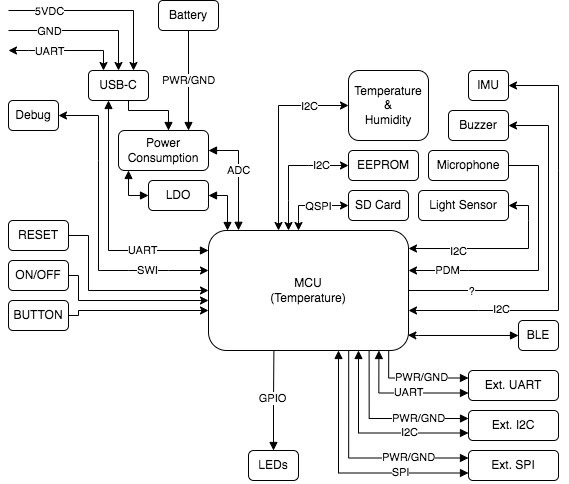

The diagram above was exported from draw.io. Its source (the exported page's mxGraphModel, read from the mxfile embedded in the PNG):
<mxGraphModel dx="1323" dy="815" grid="1" gridSize="10" guides="1" tooltips="1" connect="1" arrows="1" fold="1" page="1" pageScale="1" pageWidth="850" pageHeight="1100" math="0" shadow="0">
  <root>
    <mxCell id="0" />
    <mxCell id="1" parent="0" />
    <mxCell id="G_PPI8zOTdHrNY6b9ppO-57" value="" style="edgeStyle=orthogonalEdgeStyle;rounded=0;orthogonalLoop=1;jettySize=auto;html=1;startArrow=none;startFill=0;endArrow=block;endFill=1;" parent="1" source="hdpYh6DBLOswqB0Ypegx-1" target="G_PPI8zOTdHrNY6b9ppO-2" edge="1">
      <mxGeometry relative="1" as="geometry">
        <Array as="points">
          <mxPoint x="200" y="160" />
          <mxPoint x="240" y="160" />
        </Array>
      </mxGeometry>
    </mxCell>
    <mxCell id="G_PPI8zOTdHrNY6b9ppO-59" value="" style="edgeStyle=orthogonalEdgeStyle;rounded=0;orthogonalLoop=1;jettySize=auto;html=1;startArrow=block;startFill=1;endArrow=block;endFill=1;" parent="1" source="hdpYh6DBLOswqB0Ypegx-1" target="G_PPI8zOTdHrNY6b9ppO-3" edge="1">
      <mxGeometry relative="1" as="geometry">
        <mxPoint x="270" y="299" as="targetPoint" />
        <Array as="points">
          <mxPoint x="180" y="300" />
        </Array>
      </mxGeometry>
    </mxCell>
    <mxCell id="G_PPI8zOTdHrNY6b9ppO-60" value="UART" style="edgeLabel;html=1;align=center;verticalAlign=middle;resizable=0;points=[];" parent="G_PPI8zOTdHrNY6b9ppO-59" vertex="1" connectable="0">
      <mxGeometry x="0.4689" y="1" relative="1" as="geometry">
        <mxPoint as="offset" />
      </mxGeometry>
    </mxCell>
    <mxCell id="hdpYh6DBLOswqB0Ypegx-1" value="USB-C" style="rounded=1;whiteSpace=wrap;html=1;" parent="1" vertex="1">
      <mxGeometry x="160" y="120" width="60" height="30" as="geometry" />
    </mxCell>
    <mxCell id="hdpYh6DBLOswqB0Ypegx-2" value="" style="endArrow=classic;html=1;rounded=0;startArrow=classic;startFill=1;entryX=0.25;entryY=0;entryDx=0;entryDy=0;" parent="1" target="hdpYh6DBLOswqB0Ypegx-1" edge="1">
      <mxGeometry width="50" height="50" relative="1" as="geometry">
        <mxPoint x="80" y="100" as="sourcePoint" />
        <mxPoint x="135" y="150" as="targetPoint" />
        <Array as="points">
          <mxPoint x="100" y="100" />
          <mxPoint x="175" y="100" />
        </Array>
      </mxGeometry>
    </mxCell>
    <mxCell id="hdpYh6DBLOswqB0Ypegx-3" value="UART" style="edgeLabel;html=1;align=center;verticalAlign=middle;resizable=0;points=[];" parent="hdpYh6DBLOswqB0Ypegx-2" vertex="1" connectable="0">
      <mxGeometry x="0.1" y="-1" relative="1" as="geometry">
        <mxPoint x="-23" y="-1" as="offset" />
      </mxGeometry>
    </mxCell>
    <mxCell id="hdpYh6DBLOswqB0Ypegx-4" value="" style="endArrow=classic;html=1;rounded=0;entryX=0.5;entryY=0;entryDx=0;entryDy=0;" parent="1" target="hdpYh6DBLOswqB0Ypegx-1" edge="1">
      <mxGeometry width="50" height="50" relative="1" as="geometry">
        <mxPoint x="80" y="80" as="sourcePoint" />
        <mxPoint x="150" y="150" as="targetPoint" />
        <Array as="points">
          <mxPoint x="190" y="80" />
        </Array>
      </mxGeometry>
    </mxCell>
    <mxCell id="hdpYh6DBLOswqB0Ypegx-5" value="GND" style="edgeLabel;html=1;align=center;verticalAlign=middle;resizable=0;points=[];" parent="hdpYh6DBLOswqB0Ypegx-4" vertex="1" connectable="0">
      <mxGeometry x="0.1" y="-1" relative="1" as="geometry">
        <mxPoint x="-43" y="-1" as="offset" />
      </mxGeometry>
    </mxCell>
    <mxCell id="hdpYh6DBLOswqB0Ypegx-6" value="" style="endArrow=classic;html=1;rounded=0;entryX=0.75;entryY=0;entryDx=0;entryDy=0;" parent="1" target="hdpYh6DBLOswqB0Ypegx-1" edge="1">
      <mxGeometry width="50" height="50" relative="1" as="geometry">
        <mxPoint x="80" y="60" as="sourcePoint" />
        <mxPoint x="165.0000000000001" y="150" as="targetPoint" />
        <Array as="points">
          <mxPoint x="205" y="60" />
        </Array>
      </mxGeometry>
    </mxCell>
    <mxCell id="G_PPI8zOTdHrNY6b9ppO-97" value="5VDC" style="edgeLabel;html=1;align=center;verticalAlign=middle;resizable=0;points=[];" parent="hdpYh6DBLOswqB0Ypegx-6" vertex="1" connectable="0">
      <mxGeometry x="0.1" y="-1" relative="1" as="geometry">
        <mxPoint x="-62" y="-1" as="offset" />
      </mxGeometry>
    </mxCell>
    <mxCell id="hdpYh6DBLOswqB0Ypegx-9" value="Light Sensor" style="rounded=1;whiteSpace=wrap;html=1;glass=0;shadow=0;" parent="1" vertex="1">
      <mxGeometry x="490" y="240" width="90" height="30" as="geometry" />
    </mxCell>
    <mxCell id="hdpYh6DBLOswqB0Ypegx-10" value="SD Card" style="rounded=1;whiteSpace=wrap;html=1;" parent="1" vertex="1">
      <mxGeometry x="420" y="240" width="60" height="30" as="geometry" />
    </mxCell>
    <mxCell id="hdpYh6DBLOswqB0Ypegx-12" value="Temperature&lt;br&gt;&amp;amp;&lt;br&gt;Humidity" style="rounded=1;whiteSpace=wrap;html=1;" parent="1" vertex="1">
      <mxGeometry x="420" y="120" width="80" height="70" as="geometry" />
    </mxCell>
    <mxCell id="hdpYh6DBLOswqB0Ypegx-13" value="IMU" style="rounded=1;whiteSpace=wrap;html=1;" parent="1" vertex="1">
      <mxGeometry x="540" y="120" width="40" height="30" as="geometry" />
    </mxCell>
    <mxCell id="G_PPI8zOTdHrNY6b9ppO-58" value="PWR/GND" style="edgeStyle=orthogonalEdgeStyle;rounded=0;orthogonalLoop=1;jettySize=auto;html=1;startArrow=none;startFill=0;endArrow=block;endFill=1;" parent="1" source="hdpYh6DBLOswqB0Ypegx-14" edge="1">
      <mxGeometry relative="1" as="geometry">
        <mxPoint x="260" y="180" as="targetPoint" />
      </mxGeometry>
    </mxCell>
    <mxCell id="hdpYh6DBLOswqB0Ypegx-14" value="Battery" style="rounded=1;whiteSpace=wrap;html=1;" parent="1" vertex="1">
      <mxGeometry x="230" y="50" width="60" height="30" as="geometry" />
    </mxCell>
    <mxCell id="G_PPI8zOTdHrNY6b9ppO-28" value="" style="edgeStyle=orthogonalEdgeStyle;rounded=0;orthogonalLoop=1;jettySize=auto;html=1;entryX=0.997;entryY=0.872;entryDx=0;entryDy=0;entryPerimeter=0;startArrow=block;startFill=1;exitX=0;exitY=0.5;exitDx=0;exitDy=0;" parent="1" source="hdpYh6DBLOswqB0Ypegx-15" target="G_PPI8zOTdHrNY6b9ppO-3" edge="1">
      <mxGeometry relative="1" as="geometry">
        <Array as="points">
          <mxPoint x="490" y="385" />
        </Array>
      </mxGeometry>
    </mxCell>
    <mxCell id="hdpYh6DBLOswqB0Ypegx-15" value="BLE" style="rounded=1;whiteSpace=wrap;html=1;" parent="1" vertex="1">
      <mxGeometry x="590" y="370" width="40" height="30" as="geometry" />
    </mxCell>
    <mxCell id="hdpYh6DBLOswqB0Ypegx-17" value="Buzzer" style="rounded=1;whiteSpace=wrap;html=1;" parent="1" vertex="1">
      <mxGeometry x="520" y="160" width="60" height="30" as="geometry" />
    </mxCell>
    <mxCell id="hdpYh6DBLOswqB0Ypegx-18" value="EEPROM" style="rounded=1;whiteSpace=wrap;html=1;" parent="1" vertex="1">
      <mxGeometry x="420" y="200" width="70" height="30" as="geometry" />
    </mxCell>
    <mxCell id="G_PPI8zOTdHrNY6b9ppO-61" value="ADC" style="edgeStyle=orthogonalEdgeStyle;rounded=0;orthogonalLoop=1;jettySize=auto;html=1;startArrow=block;startFill=1;endArrow=block;endFill=1;exitX=1;exitY=0.5;exitDx=0;exitDy=0;entryX=0.145;entryY=-0.002;entryDx=0;entryDy=0;entryPerimeter=0;" parent="1" source="G_PPI8zOTdHrNY6b9ppO-2" target="G_PPI8zOTdHrNY6b9ppO-3" edge="1">
      <mxGeometry x="-0.1034" relative="1" as="geometry">
        <mxPoint x="310" y="250" as="targetPoint" />
        <Array as="points">
          <mxPoint x="310" y="200" />
          <mxPoint x="310" y="280" />
        </Array>
        <mxPoint as="offset" />
      </mxGeometry>
    </mxCell>
    <mxCell id="G_PPI8zOTdHrNY6b9ppO-2" value="Power&lt;br&gt;Consumption" style="rounded=1;whiteSpace=wrap;html=1;" parent="1" vertex="1">
      <mxGeometry x="190" y="180" width="90" height="40" as="geometry" />
    </mxCell>
    <mxCell id="G_PPI8zOTdHrNY6b9ppO-3" value="MCU&lt;br&gt;(Temperature)" style="rounded=1;whiteSpace=wrap;html=1;" parent="1" vertex="1">
      <mxGeometry x="280" y="280" width="200" height="120" as="geometry" />
    </mxCell>
    <mxCell id="G_PPI8zOTdHrNY6b9ppO-29" value="" style="edgeStyle=orthogonalEdgeStyle;rounded=0;orthogonalLoop=1;jettySize=auto;html=1;startArrow=block;startFill=1;endArrow=none;endFill=0;entryX=0.127;entryY=0.999;entryDx=0;entryDy=0;entryPerimeter=0;" parent="1" source="G_PPI8zOTdHrNY6b9ppO-7" edge="1">
      <mxGeometry relative="1" as="geometry">
        <mxPoint x="345.4000000000001" y="399.8800000000001" as="targetPoint" />
        <Array as="points" />
      </mxGeometry>
    </mxCell>
    <mxCell id="G_PPI8zOTdHrNY6b9ppO-85" value="GPIO" style="edgeLabel;html=1;align=center;verticalAlign=middle;resizable=0;points=[];" parent="G_PPI8zOTdHrNY6b9ppO-29" vertex="1" connectable="0">
      <mxGeometry x="0.0679" y="2" relative="1" as="geometry">
        <mxPoint as="offset" />
      </mxGeometry>
    </mxCell>
    <mxCell id="G_PPI8zOTdHrNY6b9ppO-7" value="LEDs" style="rounded=1;whiteSpace=wrap;html=1;arcSize=17;" parent="1" vertex="1">
      <mxGeometry x="320" y="500" width="50" height="30" as="geometry" />
    </mxCell>
    <mxCell id="G_PPI8zOTdHrNY6b9ppO-27" value="" style="edgeStyle=orthogonalEdgeStyle;rounded=0;orthogonalLoop=1;jettySize=auto;html=1;" parent="1" source="G_PPI8zOTdHrNY6b9ppO-13" edge="1">
      <mxGeometry relative="1" as="geometry">
        <mxPoint x="280" y="350" as="targetPoint" />
        <Array as="points">
          <mxPoint x="150" y="325" />
          <mxPoint x="150" y="350" />
          <mxPoint x="280" y="350" />
        </Array>
      </mxGeometry>
    </mxCell>
    <mxCell id="G_PPI8zOTdHrNY6b9ppO-13" value="ON/OFF" style="rounded=1;whiteSpace=wrap;html=1;" parent="1" vertex="1">
      <mxGeometry x="80" y="310" width="60" height="30" as="geometry" />
    </mxCell>
    <mxCell id="G_PPI8zOTdHrNY6b9ppO-26" value="" style="edgeStyle=orthogonalEdgeStyle;rounded=0;orthogonalLoop=1;jettySize=auto;html=1;" parent="1" source="G_PPI8zOTdHrNY6b9ppO-14" target="G_PPI8zOTdHrNY6b9ppO-3" edge="1">
      <mxGeometry relative="1" as="geometry">
        <mxPoint x="280" y="336" as="targetPoint" />
        <Array as="points">
          <mxPoint x="160" y="285" />
          <mxPoint x="160" y="340" />
        </Array>
      </mxGeometry>
    </mxCell>
    <mxCell id="G_PPI8zOTdHrNY6b9ppO-14" value="RESET" style="rounded=1;whiteSpace=wrap;html=1;" parent="1" vertex="1">
      <mxGeometry x="80" y="270" width="60" height="30" as="geometry" />
    </mxCell>
    <mxCell id="G_PPI8zOTdHrNY6b9ppO-24" value="" style="edgeStyle=orthogonalEdgeStyle;rounded=0;orthogonalLoop=1;jettySize=auto;html=1;exitX=1;exitY=0.5;exitDx=0;exitDy=0;" parent="1" source="G_PPI8zOTdHrNY6b9ppO-15" edge="1">
      <mxGeometry relative="1" as="geometry">
        <mxPoint x="140" y="360" as="sourcePoint" />
        <mxPoint x="280" y="360" as="targetPoint" />
        <Array as="points">
          <mxPoint x="150" y="365" />
          <mxPoint x="150" y="360" />
          <mxPoint x="280" y="360" />
        </Array>
      </mxGeometry>
    </mxCell>
    <mxCell id="G_PPI8zOTdHrNY6b9ppO-15" value="BUTTON" style="rounded=1;whiteSpace=wrap;html=1;" parent="1" vertex="1">
      <mxGeometry x="80" y="350" width="60" height="30" as="geometry" />
    </mxCell>
    <mxCell id="G_PPI8zOTdHrNY6b9ppO-22" value="Microphone" style="rounded=1;whiteSpace=wrap;html=1;" parent="1" vertex="1">
      <mxGeometry x="500" y="200" width="80" height="30" as="geometry" />
    </mxCell>
    <mxCell id="G_PPI8zOTdHrNY6b9ppO-23" value="Debug" style="rounded=1;whiteSpace=wrap;html=1;glass=0;shadow=0;" parent="1" vertex="1">
      <mxGeometry x="80" y="150" width="50" height="30" as="geometry" />
    </mxCell>
    <mxCell id="G_PPI8zOTdHrNY6b9ppO-37" value="" style="endArrow=classic;startArrow=classic;html=1;rounded=0;exitX=1;exitY=0.5;exitDx=0;exitDy=0;" parent="1" source="G_PPI8zOTdHrNY6b9ppO-23" edge="1">
      <mxGeometry width="50" height="50" relative="1" as="geometry">
        <mxPoint x="160" y="155" as="sourcePoint" />
        <mxPoint x="280" y="320" as="targetPoint" />
        <Array as="points">
          <mxPoint x="170" y="165" />
          <mxPoint x="170" y="210" />
          <mxPoint x="170" y="320" />
          <mxPoint x="200" y="320" />
          <mxPoint x="240" y="320" />
        </Array>
      </mxGeometry>
    </mxCell>
    <mxCell id="G_PPI8zOTdHrNY6b9ppO-63" value="SWI" style="edgeLabel;html=1;align=center;verticalAlign=middle;resizable=0;points=[];" parent="G_PPI8zOTdHrNY6b9ppO-37" vertex="1" connectable="0">
      <mxGeometry x="0.6009" y="1" relative="1" as="geometry">
        <mxPoint as="offset" />
      </mxGeometry>
    </mxCell>
    <mxCell id="G_PPI8zOTdHrNY6b9ppO-41" value="" style="endArrow=classic;startArrow=classic;html=1;rounded=0;entryX=1;entryY=0.5;entryDx=0;entryDy=0;" parent="1" target="hdpYh6DBLOswqB0Ypegx-9" edge="1">
      <mxGeometry width="50" height="50" relative="1" as="geometry">
        <mxPoint x="480" y="298" as="sourcePoint" />
        <mxPoint x="230" y="240" as="targetPoint" />
        <Array as="points">
          <mxPoint x="600" y="298" />
          <mxPoint x="600" y="270" />
          <mxPoint x="600" y="255" />
        </Array>
      </mxGeometry>
    </mxCell>
    <mxCell id="G_PPI8zOTdHrNY6b9ppO-49" value="I2C" style="edgeLabel;html=1;align=center;verticalAlign=middle;resizable=0;points=[];" parent="G_PPI8zOTdHrNY6b9ppO-41" vertex="1" connectable="0">
      <mxGeometry x="-0.3994" y="-2" relative="1" as="geometry">
        <mxPoint x="-6" as="offset" />
      </mxGeometry>
    </mxCell>
    <mxCell id="G_PPI8zOTdHrNY6b9ppO-43" value="" style="endArrow=classic;startArrow=classic;html=1;rounded=0;entryX=1;entryY=0.5;entryDx=0;entryDy=0;" parent="1" target="hdpYh6DBLOswqB0Ypegx-13" edge="1">
      <mxGeometry width="50" height="50" relative="1" as="geometry">
        <mxPoint x="480" y="360" as="sourcePoint" />
        <mxPoint x="390" y="230" as="targetPoint" />
        <Array as="points">
          <mxPoint x="550" y="360" />
          <mxPoint x="630" y="360" />
          <mxPoint x="630" y="220" />
          <mxPoint x="630" y="135" />
        </Array>
      </mxGeometry>
    </mxCell>
    <mxCell id="G_PPI8zOTdHrNY6b9ppO-50" value="I2C" style="edgeLabel;html=1;align=center;verticalAlign=middle;resizable=0;points=[];" parent="G_PPI8zOTdHrNY6b9ppO-43" vertex="1" connectable="0">
      <mxGeometry x="-0.5291" y="2" relative="1" as="geometry">
        <mxPoint x="-8" as="offset" />
      </mxGeometry>
    </mxCell>
    <mxCell id="G_PPI8zOTdHrNY6b9ppO-45" value="" style="endArrow=classic;startArrow=none;html=1;rounded=0;entryX=1;entryY=0.5;entryDx=0;entryDy=0;exitX=1;exitY=0.5;exitDx=0;exitDy=0;startFill=0;" parent="1" source="G_PPI8zOTdHrNY6b9ppO-3" target="hdpYh6DBLOswqB0Ypegx-17" edge="1">
      <mxGeometry width="50" height="50" relative="1" as="geometry">
        <mxPoint x="340" y="280" as="sourcePoint" />
        <mxPoint x="390" y="230" as="targetPoint" />
        <Array as="points">
          <mxPoint x="620" y="340" />
          <mxPoint x="620" y="175" />
        </Array>
      </mxGeometry>
    </mxCell>
    <mxCell id="G_PPI8zOTdHrNY6b9ppO-51" value="?" style="edgeLabel;html=1;align=center;verticalAlign=middle;resizable=0;points=[];" parent="G_PPI8zOTdHrNY6b9ppO-45" vertex="1" connectable="0">
      <mxGeometry x="-0.6443" relative="1" as="geometry">
        <mxPoint as="offset" />
      </mxGeometry>
    </mxCell>
    <mxCell id="G_PPI8zOTdHrNY6b9ppO-47" value="" style="endArrow=none;startArrow=classic;html=1;rounded=0;entryX=1;entryY=0.5;entryDx=0;entryDy=0;endFill=0;" parent="1" target="G_PPI8zOTdHrNY6b9ppO-22" edge="1">
      <mxGeometry width="50" height="50" relative="1" as="geometry">
        <mxPoint x="480" y="320" as="sourcePoint" />
        <mxPoint x="390" y="230" as="targetPoint" />
        <Array as="points">
          <mxPoint x="540" y="320" />
          <mxPoint x="610" y="320" />
          <mxPoint x="610" y="215" />
        </Array>
      </mxGeometry>
    </mxCell>
    <mxCell id="G_PPI8zOTdHrNY6b9ppO-52" value="PDM" style="edgeLabel;html=1;align=center;verticalAlign=middle;resizable=0;points=[];" parent="G_PPI8zOTdHrNY6b9ppO-47" vertex="1" connectable="0">
      <mxGeometry x="-0.7068" y="1" relative="1" as="geometry">
        <mxPoint as="offset" />
      </mxGeometry>
    </mxCell>
    <mxCell id="G_PPI8zOTdHrNY6b9ppO-53" value="" style="endArrow=classic;startArrow=classic;html=1;rounded=0;entryX=0;entryY=0.5;entryDx=0;entryDy=0;" parent="1" target="hdpYh6DBLOswqB0Ypegx-10" edge="1">
      <mxGeometry width="50" height="50" relative="1" as="geometry">
        <mxPoint x="370" y="280" as="sourcePoint" />
        <mxPoint x="390" y="230" as="targetPoint" />
        <Array as="points">
          <mxPoint x="370" y="270" />
          <mxPoint x="370" y="255" />
        </Array>
      </mxGeometry>
    </mxCell>
    <mxCell id="G_PPI8zOTdHrNY6b9ppO-54" value="QSPI" style="edgeLabel;html=1;align=center;verticalAlign=middle;resizable=0;points=[];" parent="G_PPI8zOTdHrNY6b9ppO-53" vertex="1" connectable="0">
      <mxGeometry x="0.4884" y="-1" relative="1" as="geometry">
        <mxPoint x="-11" y="-1" as="offset" />
      </mxGeometry>
    </mxCell>
    <mxCell id="G_PPI8zOTdHrNY6b9ppO-55" value="I2C" style="endArrow=classic;startArrow=classic;html=1;rounded=0;entryX=0;entryY=0.5;entryDx=0;entryDy=0;" parent="1" target="hdpYh6DBLOswqB0Ypegx-18" edge="1">
      <mxGeometry x="0.5862" width="50" height="50" relative="1" as="geometry">
        <mxPoint x="360" y="280" as="sourcePoint" />
        <mxPoint x="390" y="230" as="targetPoint" />
        <Array as="points">
          <mxPoint x="360" y="250" />
          <mxPoint x="360" y="215" />
          <mxPoint x="380" y="215" />
        </Array>
        <mxPoint as="offset" />
      </mxGeometry>
    </mxCell>
    <mxCell id="G_PPI8zOTdHrNY6b9ppO-70" value="" style="edgeStyle=orthogonalEdgeStyle;rounded=0;orthogonalLoop=1;jettySize=auto;html=1;startArrow=block;startFill=1;endArrow=none;endFill=0;exitX=0;exitY=0.25;exitDx=0;exitDy=0;entryX=0.901;entryY=0.997;entryDx=0;entryDy=0;entryPerimeter=0;" parent="1" source="G_PPI8zOTdHrNY6b9ppO-65" target="G_PPI8zOTdHrNY6b9ppO-3" edge="1">
      <mxGeometry relative="1" as="geometry">
        <mxPoint x="460" y="402" as="targetPoint" />
      </mxGeometry>
    </mxCell>
    <mxCell id="G_PPI8zOTdHrNY6b9ppO-72" value="PWR/GND" style="edgeLabel;html=1;align=center;verticalAlign=middle;resizable=0;points=[];" parent="G_PPI8zOTdHrNY6b9ppO-70" vertex="1" connectable="0">
      <mxGeometry x="-0.1116" y="-1" relative="1" as="geometry">
        <mxPoint as="offset" />
      </mxGeometry>
    </mxCell>
    <mxCell id="G_PPI8zOTdHrNY6b9ppO-65" value="Ext. UART" style="rounded=1;whiteSpace=wrap;html=1;" parent="1" vertex="1">
      <mxGeometry x="540" y="420" width="90" height="30" as="geometry" />
    </mxCell>
    <mxCell id="G_PPI8zOTdHrNY6b9ppO-71" value="" style="edgeStyle=orthogonalEdgeStyle;rounded=0;orthogonalLoop=1;jettySize=auto;html=1;startArrow=block;startFill=1;endArrow=block;endFill=1;exitX=0;exitY=0.75;exitDx=0;exitDy=0;entryX=0.852;entryY=1;entryDx=0;entryDy=0;entryPerimeter=0;" parent="1" source="G_PPI8zOTdHrNY6b9ppO-65" target="G_PPI8zOTdHrNY6b9ppO-3" edge="1">
      <mxGeometry relative="1" as="geometry">
        <mxPoint x="540" y="440" as="sourcePoint" />
        <mxPoint x="450" y="400" as="targetPoint" />
      </mxGeometry>
    </mxCell>
    <mxCell id="G_PPI8zOTdHrNY6b9ppO-74" value="UART" style="edgeLabel;html=1;align=center;verticalAlign=middle;resizable=0;points=[];" parent="G_PPI8zOTdHrNY6b9ppO-71" vertex="1" connectable="0">
      <mxGeometry x="-0.3735" y="-1" relative="1" as="geometry">
        <mxPoint x="-19" as="offset" />
      </mxGeometry>
    </mxCell>
    <mxCell id="G_PPI8zOTdHrNY6b9ppO-75" value="" style="edgeStyle=orthogonalEdgeStyle;rounded=0;orthogonalLoop=1;jettySize=auto;html=1;startArrow=block;startFill=1;endArrow=none;endFill=0;entryX=0.803;entryY=1.001;entryDx=0;entryDy=0;entryPerimeter=0;" parent="1" target="G_PPI8zOTdHrNY6b9ppO-3" edge="1">
      <mxGeometry relative="1" as="geometry">
        <mxPoint x="440" y="402" as="targetPoint" />
        <mxPoint x="540" y="468" as="sourcePoint" />
      </mxGeometry>
    </mxCell>
    <mxCell id="G_PPI8zOTdHrNY6b9ppO-76" value="PWR/GND" style="edgeLabel;html=1;align=center;verticalAlign=middle;resizable=0;points=[];" parent="G_PPI8zOTdHrNY6b9ppO-75" vertex="1" connectable="0">
      <mxGeometry x="-0.1116" y="-1" relative="1" as="geometry">
        <mxPoint x="24" as="offset" />
      </mxGeometry>
    </mxCell>
    <mxCell id="G_PPI8zOTdHrNY6b9ppO-77" value="Ext. I2C" style="rounded=1;whiteSpace=wrap;html=1;" parent="1" vertex="1">
      <mxGeometry x="540" y="460" width="90" height="30" as="geometry" />
    </mxCell>
    <mxCell id="G_PPI8zOTdHrNY6b9ppO-78" value="" style="edgeStyle=orthogonalEdgeStyle;rounded=0;orthogonalLoop=1;jettySize=auto;html=1;startArrow=block;startFill=1;endArrow=block;endFill=1;entryX=0.75;entryY=1;entryDx=0;entryDy=0;exitX=0;exitY=0.75;exitDx=0;exitDy=0;" parent="1" source="G_PPI8zOTdHrNY6b9ppO-77" target="G_PPI8zOTdHrNY6b9ppO-3" edge="1">
      <mxGeometry relative="1" as="geometry">
        <mxPoint x="540" y="480" as="sourcePoint" />
        <mxPoint x="361" y="442" as="targetPoint" />
      </mxGeometry>
    </mxCell>
    <mxCell id="G_PPI8zOTdHrNY6b9ppO-79" value="I2C" style="edgeLabel;html=1;align=center;verticalAlign=middle;resizable=0;points=[];" parent="G_PPI8zOTdHrNY6b9ppO-78" vertex="1" connectable="0">
      <mxGeometry x="-0.3735" y="-1" relative="1" as="geometry">
        <mxPoint as="offset" />
      </mxGeometry>
    </mxCell>
    <mxCell id="G_PPI8zOTdHrNY6b9ppO-80" value="" style="edgeStyle=orthogonalEdgeStyle;rounded=0;orthogonalLoop=1;jettySize=auto;html=1;startArrow=block;startFill=1;endArrow=none;endFill=0;exitX=0;exitY=0.25;exitDx=0;exitDy=0;entryX=0.701;entryY=1.002;entryDx=0;entryDy=0;entryPerimeter=0;" parent="1" source="G_PPI8zOTdHrNY6b9ppO-82" target="G_PPI8zOTdHrNY6b9ppO-3" edge="1">
      <mxGeometry relative="1" as="geometry">
        <mxPoint x="380" y="480" as="targetPoint" />
      </mxGeometry>
    </mxCell>
    <mxCell id="G_PPI8zOTdHrNY6b9ppO-81" value="PWR/GND" style="edgeLabel;html=1;align=center;verticalAlign=middle;resizable=0;points=[];" parent="G_PPI8zOTdHrNY6b9ppO-80" vertex="1" connectable="0">
      <mxGeometry x="-0.1116" y="-1" relative="1" as="geometry">
        <mxPoint x="41" as="offset" />
      </mxGeometry>
    </mxCell>
    <mxCell id="G_PPI8zOTdHrNY6b9ppO-82" value="Ext. SPI" style="rounded=1;whiteSpace=wrap;html=1;" parent="1" vertex="1">
      <mxGeometry x="540" y="500" width="90" height="30" as="geometry" />
    </mxCell>
    <mxCell id="G_PPI8zOTdHrNY6b9ppO-83" value="" style="edgeStyle=orthogonalEdgeStyle;rounded=0;orthogonalLoop=1;jettySize=auto;html=1;startArrow=block;startFill=1;endArrow=block;endFill=1;entryX=0.65;entryY=1;entryDx=0;entryDy=0;entryPerimeter=0;exitX=0;exitY=0.75;exitDx=0;exitDy=0;" parent="1" source="G_PPI8zOTdHrNY6b9ppO-82" target="G_PPI8zOTdHrNY6b9ppO-3" edge="1">
      <mxGeometry relative="1" as="geometry">
        <mxPoint x="540" y="520" as="sourcePoint" />
        <mxPoint x="361" y="482" as="targetPoint" />
      </mxGeometry>
    </mxCell>
    <mxCell id="G_PPI8zOTdHrNY6b9ppO-84" value="SPI" style="edgeLabel;html=1;align=center;verticalAlign=middle;resizable=0;points=[];" parent="G_PPI8zOTdHrNY6b9ppO-83" vertex="1" connectable="0">
      <mxGeometry x="-0.3735" y="-1" relative="1" as="geometry">
        <mxPoint x="9" as="offset" />
      </mxGeometry>
    </mxCell>
    <mxCell id="G_PPI8zOTdHrNY6b9ppO-87" value="" style="edgeStyle=orthogonalEdgeStyle;rounded=0;orthogonalLoop=1;jettySize=auto;html=1;startArrow=block;startFill=1;endArrow=block;endFill=1;" parent="1" source="G_PPI8zOTdHrNY6b9ppO-86" edge="1">
      <mxGeometry relative="1" as="geometry">
        <mxPoint x="200" y="220" as="targetPoint" />
        <Array as="points">
          <mxPoint x="200" y="245" />
        </Array>
      </mxGeometry>
    </mxCell>
    <mxCell id="G_PPI8zOTdHrNY6b9ppO-88" value="" style="edgeStyle=orthogonalEdgeStyle;rounded=0;orthogonalLoop=1;jettySize=auto;html=1;startArrow=block;startFill=1;endArrow=block;endFill=1;" parent="1" source="G_PPI8zOTdHrNY6b9ppO-86" edge="1">
      <mxGeometry relative="1" as="geometry">
        <mxPoint x="300" y="280" as="targetPoint" />
        <Array as="points">
          <mxPoint x="299" y="245" />
          <mxPoint x="299" y="280" />
          <mxPoint x="300" y="280" />
        </Array>
      </mxGeometry>
    </mxCell>
    <mxCell id="G_PPI8zOTdHrNY6b9ppO-86" value="LDO" style="rounded=1;whiteSpace=wrap;html=1;" parent="1" vertex="1">
      <mxGeometry x="220" y="230" width="60" height="30" as="geometry" />
    </mxCell>
    <mxCell id="G_PPI8zOTdHrNY6b9ppO-100" value="" style="endArrow=classic;startArrow=classic;html=1;rounded=0;entryX=0;entryY=0.5;entryDx=0;entryDy=0;" parent="1" target="hdpYh6DBLOswqB0Ypegx-12" edge="1">
      <mxGeometry width="50" height="50" relative="1" as="geometry">
        <mxPoint x="350" y="280" as="sourcePoint" />
        <mxPoint x="370" y="260" as="targetPoint" />
        <Array as="points">
          <mxPoint x="350" y="155" />
        </Array>
      </mxGeometry>
    </mxCell>
    <mxCell id="G_PPI8zOTdHrNY6b9ppO-101" value="I2C&lt;br&gt;" style="edgeLabel;html=1;align=center;verticalAlign=middle;resizable=0;points=[];" parent="G_PPI8zOTdHrNY6b9ppO-100" vertex="1" connectable="0">
      <mxGeometry x="0.5012" relative="1" as="geometry">
        <mxPoint x="9" as="offset" />
      </mxGeometry>
    </mxCell>
  </root>
</mxGraphModel>